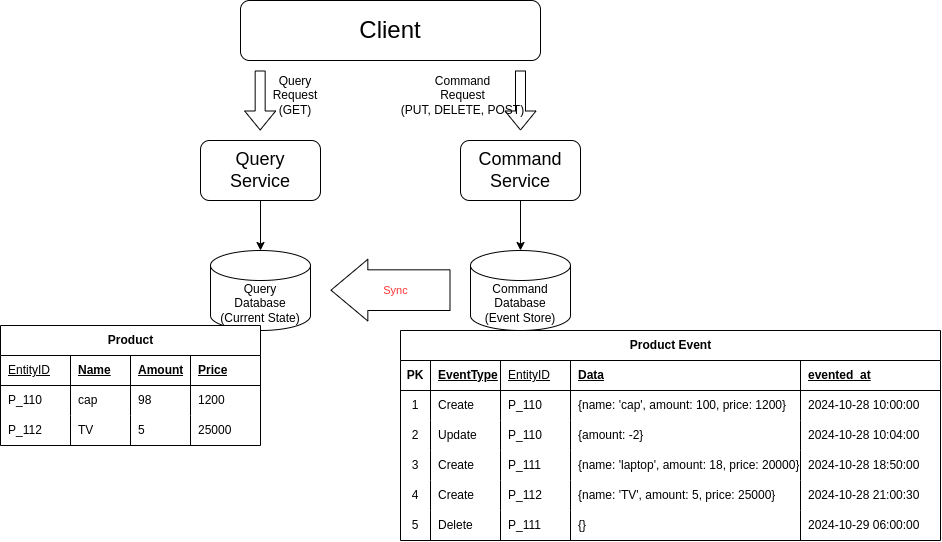

The diagram above was exported from draw.io. Its source (the exported page's mxGraphModel, read from the mxfile embedded in the PNG):
<mxGraphModel dx="1340" dy="628" grid="1" gridSize="10" guides="1" tooltips="1" connect="1" arrows="1" fold="1" page="1" pageScale="1" pageWidth="827" pageHeight="1169" math="0" shadow="0">
  <root>
    <mxCell id="0" />
    <mxCell id="1" parent="0" />
    <mxCell id="wreeskIaCzhVJixxnIOQ-1" value="&lt;font style=&quot;font-size: 24px;&quot;&gt;Client&lt;/font&gt;" style="rounded=1;whiteSpace=wrap;html=1;" vertex="1" parent="1">
      <mxGeometry x="290" y="140" width="300" height="60" as="geometry" />
    </mxCell>
    <mxCell id="wreeskIaCzhVJixxnIOQ-2" value="Query &lt;br&gt;Database&lt;br&gt;(Current State)" style="shape=cylinder3;whiteSpace=wrap;html=1;boundedLbl=1;backgroundOutline=1;size=15;" vertex="1" parent="1">
      <mxGeometry x="260" y="390" width="100" height="80" as="geometry" />
    </mxCell>
    <mxCell id="wreeskIaCzhVJixxnIOQ-3" value="Command Database&lt;br&gt;(Event Store)" style="shape=cylinder3;whiteSpace=wrap;html=1;boundedLbl=1;backgroundOutline=1;size=15;" vertex="1" parent="1">
      <mxGeometry x="520" y="390" width="100" height="80" as="geometry" />
    </mxCell>
    <mxCell id="wreeskIaCzhVJixxnIOQ-4" value="&lt;font style=&quot;font-size: 18px;&quot;&gt;Query&lt;br&gt;Service&lt;/font&gt;" style="rounded=1;whiteSpace=wrap;html=1;" vertex="1" parent="1">
      <mxGeometry x="250" y="280" width="120" height="60" as="geometry" />
    </mxCell>
    <mxCell id="wreeskIaCzhVJixxnIOQ-5" value="&lt;font style=&quot;font-size: 18px;&quot;&gt;Command&lt;br&gt;Service&lt;/font&gt;" style="rounded=1;whiteSpace=wrap;html=1;" vertex="1" parent="1">
      <mxGeometry x="510" y="280" width="120" height="60" as="geometry" />
    </mxCell>
    <mxCell id="wreeskIaCzhVJixxnIOQ-6" value="" style="endArrow=classic;html=1;rounded=0;entryX=0.5;entryY=0;entryDx=0;entryDy=0;entryPerimeter=0;" edge="1" parent="1" target="wreeskIaCzhVJixxnIOQ-2">
      <mxGeometry width="50" height="50" relative="1" as="geometry">
        <mxPoint x="310" y="340" as="sourcePoint" />
        <mxPoint x="360" y="290" as="targetPoint" />
      </mxGeometry>
    </mxCell>
    <mxCell id="wreeskIaCzhVJixxnIOQ-7" value="" style="endArrow=classic;html=1;rounded=0;entryX=0.5;entryY=0;entryDx=0;entryDy=0;entryPerimeter=0;" edge="1" parent="1" target="wreeskIaCzhVJixxnIOQ-3">
      <mxGeometry width="50" height="50" relative="1" as="geometry">
        <mxPoint x="570" y="340" as="sourcePoint" />
        <mxPoint x="620" y="290" as="targetPoint" />
      </mxGeometry>
    </mxCell>
    <mxCell id="wreeskIaCzhVJixxnIOQ-8" value="" style="shape=flexArrow;endArrow=classic;html=1;rounded=0;" edge="1" parent="1">
      <mxGeometry width="50" height="50" relative="1" as="geometry">
        <mxPoint x="309.66" y="210" as="sourcePoint" />
        <mxPoint x="309.66" y="270" as="targetPoint" />
      </mxGeometry>
    </mxCell>
    <mxCell id="wreeskIaCzhVJixxnIOQ-9" value="" style="shape=flexArrow;endArrow=classic;html=1;rounded=0;" edge="1" parent="1">
      <mxGeometry width="50" height="50" relative="1" as="geometry">
        <mxPoint x="570" y="210" as="sourcePoint" />
        <mxPoint x="570" y="270" as="targetPoint" />
      </mxGeometry>
    </mxCell>
    <mxCell id="wreeskIaCzhVJixxnIOQ-10" value="Query&lt;br&gt;Request&lt;br&gt;(GET)" style="text;html=1;align=center;verticalAlign=middle;whiteSpace=wrap;rounded=0;" vertex="1" parent="1">
      <mxGeometry x="300" y="220" width="90" height="30" as="geometry" />
    </mxCell>
    <mxCell id="wreeskIaCzhVJixxnIOQ-11" value="Command&lt;br&gt;Request&lt;br&gt;(PUT, DELETE, POST)" style="text;html=1;align=center;verticalAlign=middle;whiteSpace=wrap;rounded=0;" vertex="1" parent="1">
      <mxGeometry x="435" y="220" width="155" height="30" as="geometry" />
    </mxCell>
    <mxCell id="wreeskIaCzhVJixxnIOQ-12" value="" style="shape=flexArrow;endArrow=classic;html=1;rounded=0;width=40.689655172413794;endSize=11.944827586206896;" edge="1" parent="1">
      <mxGeometry width="50" height="50" relative="1" as="geometry">
        <mxPoint x="500" y="429.66" as="sourcePoint" />
        <mxPoint x="380" y="429.66" as="targetPoint" />
      </mxGeometry>
    </mxCell>
    <mxCell id="wreeskIaCzhVJixxnIOQ-16" value="&lt;font color=&quot;#ff3333&quot;&gt;Sync&lt;/font&gt;" style="edgeLabel;html=1;align=center;verticalAlign=middle;resizable=0;points=[];" vertex="1" connectable="0" parent="wreeskIaCzhVJixxnIOQ-12">
      <mxGeometry x="-0.0799" relative="1" as="geometry">
        <mxPoint as="offset" />
      </mxGeometry>
    </mxCell>
    <mxCell id="wreeskIaCzhVJixxnIOQ-50" value="Product Event" style="shape=table;startSize=30;container=1;collapsible=1;childLayout=tableLayout;fixedRows=1;rowLines=0;fontStyle=1;align=center;resizeLast=1;html=1;" vertex="1" parent="1">
      <mxGeometry x="450" y="470" width="540.0000000000002" height="210" as="geometry">
        <mxRectangle x="370" y="510" width="70" height="30" as="alternateBounds" />
      </mxGeometry>
    </mxCell>
    <mxCell id="wreeskIaCzhVJixxnIOQ-51" value="" style="shape=tableRow;horizontal=0;startSize=0;swimlaneHead=0;swimlaneBody=0;fillColor=none;collapsible=0;dropTarget=0;points=[[0,0.5],[1,0.5]];portConstraint=eastwest;top=0;left=0;right=0;bottom=1;" vertex="1" parent="wreeskIaCzhVJixxnIOQ-50">
      <mxGeometry y="30" width="540.0000000000002" height="30" as="geometry" />
    </mxCell>
    <mxCell id="wreeskIaCzhVJixxnIOQ-52" value="PK" style="shape=partialRectangle;connectable=0;fillColor=none;top=0;left=0;bottom=0;right=0;fontStyle=1;overflow=hidden;whiteSpace=wrap;html=1;" vertex="1" parent="wreeskIaCzhVJixxnIOQ-51">
      <mxGeometry width="30" height="30" as="geometry">
        <mxRectangle width="30" height="30" as="alternateBounds" />
      </mxGeometry>
    </mxCell>
    <mxCell id="wreeskIaCzhVJixxnIOQ-53" value="EventType" style="shape=partialRectangle;connectable=0;fillColor=none;top=0;left=0;bottom=0;right=0;align=left;spacingLeft=6;fontStyle=5;overflow=hidden;whiteSpace=wrap;html=1;" vertex="1" parent="wreeskIaCzhVJixxnIOQ-51">
      <mxGeometry x="30" width="70.00000000000023" height="30" as="geometry">
        <mxRectangle width="70.00000000000023" height="30" as="alternateBounds" />
      </mxGeometry>
    </mxCell>
    <mxCell id="wreeskIaCzhVJixxnIOQ-68" value="&lt;span style=&quot;font-weight: normal;&quot;&gt;EntityID&lt;/span&gt;" style="shape=partialRectangle;connectable=0;fillColor=none;top=0;left=0;bottom=0;right=0;align=left;spacingLeft=6;fontStyle=5;overflow=hidden;whiteSpace=wrap;html=1;" vertex="1" parent="wreeskIaCzhVJixxnIOQ-51">
      <mxGeometry x="100.00000000000023" width="69.99999999999977" height="30" as="geometry">
        <mxRectangle width="69.99999999999977" height="30" as="alternateBounds" />
      </mxGeometry>
    </mxCell>
    <mxCell id="wreeskIaCzhVJixxnIOQ-76" value="Data" style="shape=partialRectangle;connectable=0;fillColor=none;top=0;left=0;bottom=0;right=0;align=left;spacingLeft=6;fontStyle=5;overflow=hidden;whiteSpace=wrap;html=1;" vertex="1" parent="wreeskIaCzhVJixxnIOQ-51">
      <mxGeometry x="170" width="230.00000000000023" height="30" as="geometry">
        <mxRectangle width="230.00000000000023" height="30" as="alternateBounds" />
      </mxGeometry>
    </mxCell>
    <mxCell id="wreeskIaCzhVJixxnIOQ-123" value="evented_at" style="shape=partialRectangle;connectable=0;fillColor=none;top=0;left=0;bottom=0;right=0;align=left;spacingLeft=6;fontStyle=5;overflow=hidden;whiteSpace=wrap;html=1;" vertex="1" parent="wreeskIaCzhVJixxnIOQ-51">
      <mxGeometry x="400.0000000000002" width="140" height="30" as="geometry">
        <mxRectangle width="140" height="30" as="alternateBounds" />
      </mxGeometry>
    </mxCell>
    <mxCell id="wreeskIaCzhVJixxnIOQ-54" value="" style="shape=tableRow;horizontal=0;startSize=0;swimlaneHead=0;swimlaneBody=0;fillColor=none;collapsible=0;dropTarget=0;points=[[0,0.5],[1,0.5]];portConstraint=eastwest;top=0;left=0;right=0;bottom=0;" vertex="1" parent="wreeskIaCzhVJixxnIOQ-50">
      <mxGeometry y="60" width="540.0000000000002" height="30" as="geometry" />
    </mxCell>
    <mxCell id="wreeskIaCzhVJixxnIOQ-55" value="1" style="shape=partialRectangle;connectable=0;fillColor=none;top=0;left=0;bottom=0;right=0;editable=1;overflow=hidden;whiteSpace=wrap;html=1;" vertex="1" parent="wreeskIaCzhVJixxnIOQ-54">
      <mxGeometry width="30" height="30" as="geometry">
        <mxRectangle width="30" height="30" as="alternateBounds" />
      </mxGeometry>
    </mxCell>
    <mxCell id="wreeskIaCzhVJixxnIOQ-56" value="Create" style="shape=partialRectangle;connectable=0;fillColor=none;top=0;left=0;bottom=0;right=0;align=left;spacingLeft=6;overflow=hidden;whiteSpace=wrap;html=1;" vertex="1" parent="wreeskIaCzhVJixxnIOQ-54">
      <mxGeometry x="30" width="70.00000000000023" height="30" as="geometry">
        <mxRectangle width="70.00000000000023" height="30" as="alternateBounds" />
      </mxGeometry>
    </mxCell>
    <mxCell id="wreeskIaCzhVJixxnIOQ-69" value="P_110" style="shape=partialRectangle;connectable=0;fillColor=none;top=0;left=0;bottom=0;right=0;align=left;spacingLeft=6;overflow=hidden;whiteSpace=wrap;html=1;" vertex="1" parent="wreeskIaCzhVJixxnIOQ-54">
      <mxGeometry x="100.00000000000023" width="69.99999999999977" height="30" as="geometry">
        <mxRectangle width="69.99999999999977" height="30" as="alternateBounds" />
      </mxGeometry>
    </mxCell>
    <mxCell id="wreeskIaCzhVJixxnIOQ-77" value="{name: 'cap', amount: 100, price: 1200}" style="shape=partialRectangle;connectable=0;fillColor=none;top=0;left=0;bottom=0;right=0;align=left;spacingLeft=6;overflow=hidden;whiteSpace=wrap;html=1;" vertex="1" parent="wreeskIaCzhVJixxnIOQ-54">
      <mxGeometry x="170" width="230.00000000000023" height="30" as="geometry">
        <mxRectangle width="230.00000000000023" height="30" as="alternateBounds" />
      </mxGeometry>
    </mxCell>
    <mxCell id="wreeskIaCzhVJixxnIOQ-124" value="2024-10-28 10:00:00" style="shape=partialRectangle;connectable=0;fillColor=none;top=0;left=0;bottom=0;right=0;align=left;spacingLeft=6;overflow=hidden;whiteSpace=wrap;html=1;" vertex="1" parent="wreeskIaCzhVJixxnIOQ-54">
      <mxGeometry x="400.0000000000002" width="140" height="30" as="geometry">
        <mxRectangle width="140" height="30" as="alternateBounds" />
      </mxGeometry>
    </mxCell>
    <mxCell id="wreeskIaCzhVJixxnIOQ-57" value="" style="shape=tableRow;horizontal=0;startSize=0;swimlaneHead=0;swimlaneBody=0;fillColor=none;collapsible=0;dropTarget=0;points=[[0,0.5],[1,0.5]];portConstraint=eastwest;top=0;left=0;right=0;bottom=0;" vertex="1" parent="wreeskIaCzhVJixxnIOQ-50">
      <mxGeometry y="90" width="540.0000000000002" height="30" as="geometry" />
    </mxCell>
    <mxCell id="wreeskIaCzhVJixxnIOQ-58" value="2" style="shape=partialRectangle;connectable=0;fillColor=none;top=0;left=0;bottom=0;right=0;editable=1;overflow=hidden;whiteSpace=wrap;html=1;" vertex="1" parent="wreeskIaCzhVJixxnIOQ-57">
      <mxGeometry width="30" height="30" as="geometry">
        <mxRectangle width="30" height="30" as="alternateBounds" />
      </mxGeometry>
    </mxCell>
    <mxCell id="wreeskIaCzhVJixxnIOQ-59" value="Update" style="shape=partialRectangle;connectable=0;fillColor=none;top=0;left=0;bottom=0;right=0;align=left;spacingLeft=6;overflow=hidden;whiteSpace=wrap;html=1;" vertex="1" parent="wreeskIaCzhVJixxnIOQ-57">
      <mxGeometry x="30" width="70.00000000000023" height="30" as="geometry">
        <mxRectangle width="70.00000000000023" height="30" as="alternateBounds" />
      </mxGeometry>
    </mxCell>
    <mxCell id="wreeskIaCzhVJixxnIOQ-70" value="P_110" style="shape=partialRectangle;connectable=0;fillColor=none;top=0;left=0;bottom=0;right=0;align=left;spacingLeft=6;overflow=hidden;whiteSpace=wrap;html=1;" vertex="1" parent="wreeskIaCzhVJixxnIOQ-57">
      <mxGeometry x="100.00000000000023" width="69.99999999999977" height="30" as="geometry">
        <mxRectangle width="69.99999999999977" height="30" as="alternateBounds" />
      </mxGeometry>
    </mxCell>
    <mxCell id="wreeskIaCzhVJixxnIOQ-78" value="{amount: -2}" style="shape=partialRectangle;connectable=0;fillColor=none;top=0;left=0;bottom=0;right=0;align=left;spacingLeft=6;overflow=hidden;whiteSpace=wrap;html=1;" vertex="1" parent="wreeskIaCzhVJixxnIOQ-57">
      <mxGeometry x="170" width="230.00000000000023" height="30" as="geometry">
        <mxRectangle width="230.00000000000023" height="30" as="alternateBounds" />
      </mxGeometry>
    </mxCell>
    <mxCell id="wreeskIaCzhVJixxnIOQ-125" value="2024-10-28 10:04:00" style="shape=partialRectangle;connectable=0;fillColor=none;top=0;left=0;bottom=0;right=0;align=left;spacingLeft=6;overflow=hidden;whiteSpace=wrap;html=1;" vertex="1" parent="wreeskIaCzhVJixxnIOQ-57">
      <mxGeometry x="400.0000000000002" width="140" height="30" as="geometry">
        <mxRectangle width="140" height="30" as="alternateBounds" />
      </mxGeometry>
    </mxCell>
    <mxCell id="wreeskIaCzhVJixxnIOQ-60" value="" style="shape=tableRow;horizontal=0;startSize=0;swimlaneHead=0;swimlaneBody=0;fillColor=none;collapsible=0;dropTarget=0;points=[[0,0.5],[1,0.5]];portConstraint=eastwest;top=0;left=0;right=0;bottom=0;" vertex="1" parent="wreeskIaCzhVJixxnIOQ-50">
      <mxGeometry y="120" width="540.0000000000002" height="30" as="geometry" />
    </mxCell>
    <mxCell id="wreeskIaCzhVJixxnIOQ-61" value="3" style="shape=partialRectangle;connectable=0;fillColor=none;top=0;left=0;bottom=0;right=0;editable=1;overflow=hidden;whiteSpace=wrap;html=1;" vertex="1" parent="wreeskIaCzhVJixxnIOQ-60">
      <mxGeometry width="30" height="30" as="geometry">
        <mxRectangle width="30" height="30" as="alternateBounds" />
      </mxGeometry>
    </mxCell>
    <mxCell id="wreeskIaCzhVJixxnIOQ-62" value="Create" style="shape=partialRectangle;connectable=0;fillColor=none;top=0;left=0;bottom=0;right=0;align=left;spacingLeft=6;overflow=hidden;whiteSpace=wrap;html=1;" vertex="1" parent="wreeskIaCzhVJixxnIOQ-60">
      <mxGeometry x="30" width="70.00000000000023" height="30" as="geometry">
        <mxRectangle width="70.00000000000023" height="30" as="alternateBounds" />
      </mxGeometry>
    </mxCell>
    <mxCell id="wreeskIaCzhVJixxnIOQ-71" value="P_111" style="shape=partialRectangle;connectable=0;fillColor=none;top=0;left=0;bottom=0;right=0;align=left;spacingLeft=6;overflow=hidden;whiteSpace=wrap;html=1;" vertex="1" parent="wreeskIaCzhVJixxnIOQ-60">
      <mxGeometry x="100.00000000000023" width="69.99999999999977" height="30" as="geometry">
        <mxRectangle width="69.99999999999977" height="30" as="alternateBounds" />
      </mxGeometry>
    </mxCell>
    <mxCell id="wreeskIaCzhVJixxnIOQ-79" value="{name: 'laptop', amount: 18, price: 20000}" style="shape=partialRectangle;connectable=0;fillColor=none;top=0;left=0;bottom=0;right=0;align=left;spacingLeft=6;overflow=hidden;whiteSpace=wrap;html=1;" vertex="1" parent="wreeskIaCzhVJixxnIOQ-60">
      <mxGeometry x="170" width="230.00000000000023" height="30" as="geometry">
        <mxRectangle width="230.00000000000023" height="30" as="alternateBounds" />
      </mxGeometry>
    </mxCell>
    <mxCell id="wreeskIaCzhVJixxnIOQ-126" value="2024-10-28 18:50:00" style="shape=partialRectangle;connectable=0;fillColor=none;top=0;left=0;bottom=0;right=0;align=left;spacingLeft=6;overflow=hidden;whiteSpace=wrap;html=1;" vertex="1" parent="wreeskIaCzhVJixxnIOQ-60">
      <mxGeometry x="400.0000000000002" width="140" height="30" as="geometry">
        <mxRectangle width="140" height="30" as="alternateBounds" />
      </mxGeometry>
    </mxCell>
    <mxCell id="wreeskIaCzhVJixxnIOQ-112" style="shape=tableRow;horizontal=0;startSize=0;swimlaneHead=0;swimlaneBody=0;fillColor=none;collapsible=0;dropTarget=0;points=[[0,0.5],[1,0.5]];portConstraint=eastwest;top=0;left=0;right=0;bottom=0;" vertex="1" parent="wreeskIaCzhVJixxnIOQ-50">
      <mxGeometry y="150" width="540.0000000000002" height="30" as="geometry" />
    </mxCell>
    <mxCell id="wreeskIaCzhVJixxnIOQ-113" value="4" style="shape=partialRectangle;connectable=0;fillColor=none;top=0;left=0;bottom=0;right=0;editable=1;overflow=hidden;whiteSpace=wrap;html=1;" vertex="1" parent="wreeskIaCzhVJixxnIOQ-112">
      <mxGeometry width="30" height="30" as="geometry">
        <mxRectangle width="30" height="30" as="alternateBounds" />
      </mxGeometry>
    </mxCell>
    <mxCell id="wreeskIaCzhVJixxnIOQ-114" value="Create" style="shape=partialRectangle;connectable=0;fillColor=none;top=0;left=0;bottom=0;right=0;align=left;spacingLeft=6;overflow=hidden;whiteSpace=wrap;html=1;" vertex="1" parent="wreeskIaCzhVJixxnIOQ-112">
      <mxGeometry x="30" width="70.00000000000023" height="30" as="geometry">
        <mxRectangle width="70.00000000000023" height="30" as="alternateBounds" />
      </mxGeometry>
    </mxCell>
    <mxCell id="wreeskIaCzhVJixxnIOQ-115" value="P_112" style="shape=partialRectangle;connectable=0;fillColor=none;top=0;left=0;bottom=0;right=0;align=left;spacingLeft=6;overflow=hidden;whiteSpace=wrap;html=1;" vertex="1" parent="wreeskIaCzhVJixxnIOQ-112">
      <mxGeometry x="100.00000000000023" width="69.99999999999977" height="30" as="geometry">
        <mxRectangle width="69.99999999999977" height="30" as="alternateBounds" />
      </mxGeometry>
    </mxCell>
    <mxCell id="wreeskIaCzhVJixxnIOQ-116" value="{name: 'TV', amount: 5, price: 25000}" style="shape=partialRectangle;connectable=0;fillColor=none;top=0;left=0;bottom=0;right=0;align=left;spacingLeft=6;overflow=hidden;whiteSpace=wrap;html=1;" vertex="1" parent="wreeskIaCzhVJixxnIOQ-112">
      <mxGeometry x="170" width="230.00000000000023" height="30" as="geometry">
        <mxRectangle width="230.00000000000023" height="30" as="alternateBounds" />
      </mxGeometry>
    </mxCell>
    <mxCell id="wreeskIaCzhVJixxnIOQ-127" value="2024-10-28 21:00:30" style="shape=partialRectangle;connectable=0;fillColor=none;top=0;left=0;bottom=0;right=0;align=left;spacingLeft=6;overflow=hidden;whiteSpace=wrap;html=1;" vertex="1" parent="wreeskIaCzhVJixxnIOQ-112">
      <mxGeometry x="400.0000000000002" width="140" height="30" as="geometry">
        <mxRectangle width="140" height="30" as="alternateBounds" />
      </mxGeometry>
    </mxCell>
    <mxCell id="wreeskIaCzhVJixxnIOQ-72" style="shape=tableRow;horizontal=0;startSize=0;swimlaneHead=0;swimlaneBody=0;fillColor=none;collapsible=0;dropTarget=0;points=[[0,0.5],[1,0.5]];portConstraint=eastwest;top=0;left=0;right=0;bottom=0;" vertex="1" parent="wreeskIaCzhVJixxnIOQ-50">
      <mxGeometry y="180" width="540.0000000000002" height="30" as="geometry" />
    </mxCell>
    <mxCell id="wreeskIaCzhVJixxnIOQ-73" value="5" style="shape=partialRectangle;connectable=0;fillColor=none;top=0;left=0;bottom=0;right=0;editable=1;overflow=hidden;whiteSpace=wrap;html=1;" vertex="1" parent="wreeskIaCzhVJixxnIOQ-72">
      <mxGeometry width="30" height="30" as="geometry">
        <mxRectangle width="30" height="30" as="alternateBounds" />
      </mxGeometry>
    </mxCell>
    <mxCell id="wreeskIaCzhVJixxnIOQ-74" value="Delete" style="shape=partialRectangle;connectable=0;fillColor=none;top=0;left=0;bottom=0;right=0;align=left;spacingLeft=6;overflow=hidden;whiteSpace=wrap;html=1;" vertex="1" parent="wreeskIaCzhVJixxnIOQ-72">
      <mxGeometry x="30" width="70.00000000000023" height="30" as="geometry">
        <mxRectangle width="70.00000000000023" height="30" as="alternateBounds" />
      </mxGeometry>
    </mxCell>
    <mxCell id="wreeskIaCzhVJixxnIOQ-75" value="P_111" style="shape=partialRectangle;connectable=0;fillColor=none;top=0;left=0;bottom=0;right=0;align=left;spacingLeft=6;overflow=hidden;whiteSpace=wrap;html=1;" vertex="1" parent="wreeskIaCzhVJixxnIOQ-72">
      <mxGeometry x="100.00000000000023" width="69.99999999999977" height="30" as="geometry">
        <mxRectangle width="69.99999999999977" height="30" as="alternateBounds" />
      </mxGeometry>
    </mxCell>
    <mxCell id="wreeskIaCzhVJixxnIOQ-80" value="{}" style="shape=partialRectangle;connectable=0;fillColor=none;top=0;left=0;bottom=0;right=0;align=left;spacingLeft=6;overflow=hidden;whiteSpace=wrap;html=1;" vertex="1" parent="wreeskIaCzhVJixxnIOQ-72">
      <mxGeometry x="170" width="230.00000000000023" height="30" as="geometry">
        <mxRectangle width="230.00000000000023" height="30" as="alternateBounds" />
      </mxGeometry>
    </mxCell>
    <mxCell id="wreeskIaCzhVJixxnIOQ-128" value="2024-10-29 06:00:00" style="shape=partialRectangle;connectable=0;fillColor=none;top=0;left=0;bottom=0;right=0;align=left;spacingLeft=6;overflow=hidden;whiteSpace=wrap;html=1;" vertex="1" parent="wreeskIaCzhVJixxnIOQ-72">
      <mxGeometry x="400.0000000000002" width="140" height="30" as="geometry">
        <mxRectangle width="140" height="30" as="alternateBounds" />
      </mxGeometry>
    </mxCell>
    <mxCell id="wreeskIaCzhVJixxnIOQ-81" value="Product" style="shape=table;startSize=30;container=1;collapsible=1;childLayout=tableLayout;fixedRows=1;rowLines=0;fontStyle=1;align=center;resizeLast=1;html=1;" vertex="1" parent="1">
      <mxGeometry x="50" y="465" width="260" height="120" as="geometry">
        <mxRectangle x="370" y="510" width="70" height="30" as="alternateBounds" />
      </mxGeometry>
    </mxCell>
    <mxCell id="wreeskIaCzhVJixxnIOQ-82" value="" style="shape=tableRow;horizontal=0;startSize=0;swimlaneHead=0;swimlaneBody=0;fillColor=none;collapsible=0;dropTarget=0;points=[[0,0.5],[1,0.5]];portConstraint=eastwest;top=0;left=0;right=0;bottom=1;" vertex="1" parent="wreeskIaCzhVJixxnIOQ-81">
      <mxGeometry y="30" width="260" height="30" as="geometry" />
    </mxCell>
    <mxCell id="wreeskIaCzhVJixxnIOQ-85" value="&lt;span style=&quot;font-weight: normal;&quot;&gt;EntityID&lt;/span&gt;" style="shape=partialRectangle;connectable=0;fillColor=none;top=0;left=0;bottom=0;right=0;align=left;spacingLeft=6;fontStyle=5;overflow=hidden;whiteSpace=wrap;html=1;" vertex="1" parent="wreeskIaCzhVJixxnIOQ-82">
      <mxGeometry width="69.99999999999977" height="30" as="geometry">
        <mxRectangle width="69.99999999999977" height="30" as="alternateBounds" />
      </mxGeometry>
    </mxCell>
    <mxCell id="wreeskIaCzhVJixxnIOQ-86" value="Name" style="shape=partialRectangle;connectable=0;fillColor=none;top=0;left=0;bottom=0;right=0;align=left;spacingLeft=6;fontStyle=5;overflow=hidden;whiteSpace=wrap;html=1;" vertex="1" parent="wreeskIaCzhVJixxnIOQ-82">
      <mxGeometry x="69.99999999999977" width="60.00000000000023" height="30" as="geometry">
        <mxRectangle width="60.00000000000023" height="30" as="alternateBounds" />
      </mxGeometry>
    </mxCell>
    <mxCell id="wreeskIaCzhVJixxnIOQ-117" value="Amount" style="shape=partialRectangle;connectable=0;fillColor=none;top=0;left=0;bottom=0;right=0;align=left;spacingLeft=6;fontStyle=5;overflow=hidden;whiteSpace=wrap;html=1;" vertex="1" parent="wreeskIaCzhVJixxnIOQ-82">
      <mxGeometry x="130" width="60" height="30" as="geometry">
        <mxRectangle width="60" height="30" as="alternateBounds" />
      </mxGeometry>
    </mxCell>
    <mxCell id="wreeskIaCzhVJixxnIOQ-120" value="Price" style="shape=partialRectangle;connectable=0;fillColor=none;top=0;left=0;bottom=0;right=0;align=left;spacingLeft=6;fontStyle=5;overflow=hidden;whiteSpace=wrap;html=1;" vertex="1" parent="wreeskIaCzhVJixxnIOQ-82">
      <mxGeometry x="190" width="70" height="30" as="geometry">
        <mxRectangle width="70" height="30" as="alternateBounds" />
      </mxGeometry>
    </mxCell>
    <mxCell id="wreeskIaCzhVJixxnIOQ-87" value="" style="shape=tableRow;horizontal=0;startSize=0;swimlaneHead=0;swimlaneBody=0;fillColor=none;collapsible=0;dropTarget=0;points=[[0,0.5],[1,0.5]];portConstraint=eastwest;top=0;left=0;right=0;bottom=0;" vertex="1" parent="wreeskIaCzhVJixxnIOQ-81">
      <mxGeometry y="60" width="260" height="30" as="geometry" />
    </mxCell>
    <mxCell id="wreeskIaCzhVJixxnIOQ-90" value="P_110" style="shape=partialRectangle;connectable=0;fillColor=none;top=0;left=0;bottom=0;right=0;align=left;spacingLeft=6;overflow=hidden;whiteSpace=wrap;html=1;" vertex="1" parent="wreeskIaCzhVJixxnIOQ-87">
      <mxGeometry width="69.99999999999977" height="30" as="geometry">
        <mxRectangle width="69.99999999999977" height="30" as="alternateBounds" />
      </mxGeometry>
    </mxCell>
    <mxCell id="wreeskIaCzhVJixxnIOQ-91" value="cap" style="shape=partialRectangle;connectable=0;fillColor=none;top=0;left=0;bottom=0;right=0;align=left;spacingLeft=6;overflow=hidden;whiteSpace=wrap;html=1;" vertex="1" parent="wreeskIaCzhVJixxnIOQ-87">
      <mxGeometry x="69.99999999999977" width="60.00000000000023" height="30" as="geometry">
        <mxRectangle width="60.00000000000023" height="30" as="alternateBounds" />
      </mxGeometry>
    </mxCell>
    <mxCell id="wreeskIaCzhVJixxnIOQ-118" value="98" style="shape=partialRectangle;connectable=0;fillColor=none;top=0;left=0;bottom=0;right=0;align=left;spacingLeft=6;overflow=hidden;whiteSpace=wrap;html=1;" vertex="1" parent="wreeskIaCzhVJixxnIOQ-87">
      <mxGeometry x="130" width="60" height="30" as="geometry">
        <mxRectangle width="60" height="30" as="alternateBounds" />
      </mxGeometry>
    </mxCell>
    <mxCell id="wreeskIaCzhVJixxnIOQ-121" value="1200" style="shape=partialRectangle;connectable=0;fillColor=none;top=0;left=0;bottom=0;right=0;align=left;spacingLeft=6;overflow=hidden;whiteSpace=wrap;html=1;" vertex="1" parent="wreeskIaCzhVJixxnIOQ-87">
      <mxGeometry x="190" width="70" height="30" as="geometry">
        <mxRectangle width="70" height="30" as="alternateBounds" />
      </mxGeometry>
    </mxCell>
    <mxCell id="wreeskIaCzhVJixxnIOQ-97" value="" style="shape=tableRow;horizontal=0;startSize=0;swimlaneHead=0;swimlaneBody=0;fillColor=none;collapsible=0;dropTarget=0;points=[[0,0.5],[1,0.5]];portConstraint=eastwest;top=0;left=0;right=0;bottom=0;" vertex="1" parent="wreeskIaCzhVJixxnIOQ-81">
      <mxGeometry y="90" width="260" height="30" as="geometry" />
    </mxCell>
    <mxCell id="wreeskIaCzhVJixxnIOQ-100" value="P_112" style="shape=partialRectangle;connectable=0;fillColor=none;top=0;left=0;bottom=0;right=0;align=left;spacingLeft=6;overflow=hidden;whiteSpace=wrap;html=1;" vertex="1" parent="wreeskIaCzhVJixxnIOQ-97">
      <mxGeometry width="69.99999999999977" height="30" as="geometry">
        <mxRectangle width="69.99999999999977" height="30" as="alternateBounds" />
      </mxGeometry>
    </mxCell>
    <mxCell id="wreeskIaCzhVJixxnIOQ-101" value="TV" style="shape=partialRectangle;connectable=0;fillColor=none;top=0;left=0;bottom=0;right=0;align=left;spacingLeft=6;overflow=hidden;whiteSpace=wrap;html=1;" vertex="1" parent="wreeskIaCzhVJixxnIOQ-97">
      <mxGeometry x="69.99999999999977" width="60.00000000000023" height="30" as="geometry">
        <mxRectangle width="60.00000000000023" height="30" as="alternateBounds" />
      </mxGeometry>
    </mxCell>
    <mxCell id="wreeskIaCzhVJixxnIOQ-119" value="5" style="shape=partialRectangle;connectable=0;fillColor=none;top=0;left=0;bottom=0;right=0;align=left;spacingLeft=6;overflow=hidden;whiteSpace=wrap;html=1;" vertex="1" parent="wreeskIaCzhVJixxnIOQ-97">
      <mxGeometry x="130" width="60" height="30" as="geometry">
        <mxRectangle width="60" height="30" as="alternateBounds" />
      </mxGeometry>
    </mxCell>
    <mxCell id="wreeskIaCzhVJixxnIOQ-122" value="25000" style="shape=partialRectangle;connectable=0;fillColor=none;top=0;left=0;bottom=0;right=0;align=left;spacingLeft=6;overflow=hidden;whiteSpace=wrap;html=1;" vertex="1" parent="wreeskIaCzhVJixxnIOQ-97">
      <mxGeometry x="190" width="70" height="30" as="geometry">
        <mxRectangle width="70" height="30" as="alternateBounds" />
      </mxGeometry>
    </mxCell>
  </root>
</mxGraphModel>